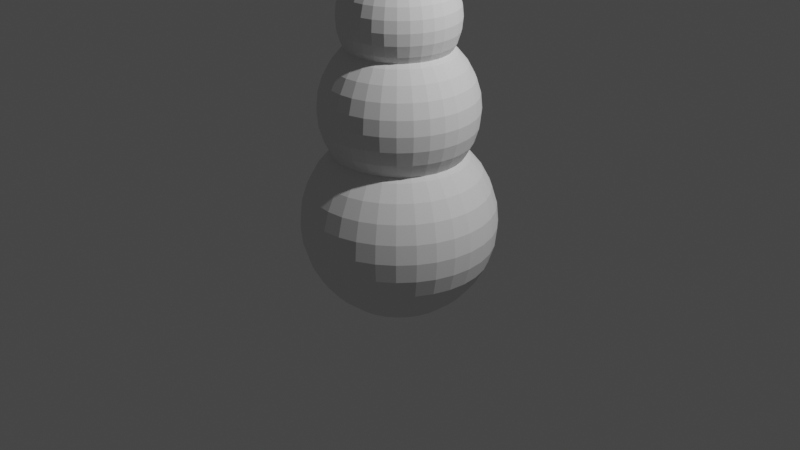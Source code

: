 # Source: snowman.blend  (saved by Blender 3.6.11; exported with 4.5.12 LTS)
import bpy
from mathutils import Matrix  # noqa: F401  (used for matrix-valued properties, if any)

bpy.ops.wm.read_factory_settings(use_empty=True)
scene = bpy.context.scene
scene.name = 'Scene'

# ---- collections
col_collection = bpy.data.collections.new('Collection'); scene.collection.children.link(col_collection)

# ---- materials (node trees are filled in below, after node groups)
mat_material = bpy.data.materials.new('Material')
mat_material.alpha_threshold = 0.0
mat_material.use_transparent_shadow = False
mat_material.roughness = 0.5
mat_material.line_color = (0.0, 0.0, 0.0, 1.0)

# ---- node groups
ng_geometry_nodes = bpy.data.node_groups.new('Geometry Nodes', 'GeometryNodeTree')
_s = ng_geometry_nodes.interface.new_socket(name='Geometry', in_out='OUTPUT', socket_type='NodeSocketGeometry')
_s = ng_geometry_nodes.interface.new_socket(name='Geometry', in_out='INPUT', socket_type='NodeSocketGeometry')
ng_geometry_nodes.is_modifier = True
_N = ng_geometry_nodes.nodes; _L = ng_geometry_nodes.links
n0 = _N.new('NodeGroupInput'); n0.name = 'Group Input'; n0.location = (-340, 0)
n1 = _N.new('GeometryNodeJoinGeometry'); n1.name = 'Join Geometry'; n1.location = (239, 195)
n2 = _N.new('NodeGroupOutput'); n2.name = 'Group Output'; n2.location = (535, 116)
n3 = _N.new('GeometryNodeMeshUVSphere'); n3.name = 'UV Sphere.001'; n3.location = (4, -18)
n4 = _N.new('GeometryNodeMeshUVSphere'); n4.name = 'UV Sphere'; n4.location = (-216, 280)
n5 = _N.new('GeometryNodeTransform'); n5.name = 'Transform Geometry'; n5.location = (1, 315)
n5.inputs[1].default_value = (0.0, 0.0, 1.2)
n5.inputs[3].default_value = (0.8, 0.8, 0.8)
n6 = _N.new('GeometryNodeMeshUVSphere'); n6.name = 'UV Sphere.002'; n6.location = (-220, 629)
n7 = _N.new('GeometryNodeTransform'); n7.name = 'Transform Geometry.001'; n7.location = (-4, 664)
n7.inputs[1].default_value = (0.0, 0.0, 2.1)
n7.inputs[3].default_value = (0.6, 0.6, 0.6)
_L.new(n4.outputs[0], n5.inputs[0])
_L.new(n1.outputs[0], n2.inputs[0])
_L.new(n5.outputs[0], n1.inputs[0])
_L.new(n3.outputs[0], n1.inputs[0])
_L.new(n6.outputs[0], n7.inputs[0])
_L.new(n7.outputs[0], n1.inputs[0])
n2.is_active_output = True

# ---- material node trees
mat_material.use_nodes = True; mat_material.node_tree.nodes.clear()
_N = mat_material.node_tree.nodes; _L = mat_material.node_tree.links
n0 = _N.new('ShaderNodeOutputMaterial'); n0.name = 'Material Output'; n0.location = (300, 300)
n1 = _N.new('ShaderNodeBsdfPrincipled'); n1.name = 'Principled BSDF'; n1.location = (10, 300)
n1.distribution = 'GGX'
n1.subsurface_method = 'RANDOM_WALK_SKIN'
n1.inputs[3].default_value = 1.45
n1.inputs[27].default_value = (0.0, 0.0, 0.0, 1.0)
n1.inputs[28].default_value = 1.0
_L.new(n1.outputs[0], n0.inputs[0])
n0.is_active_output = True

# ---- world
world_world = bpy.data.worlds.new('World'); scene.world = world_world
world_world.use_nodes = True; world_world.node_tree.nodes.clear()
_N = world_world.node_tree.nodes; _L = world_world.node_tree.links
n0 = _N.new('ShaderNodeOutputWorld'); n0.name = 'World Output'; n0.location = (300, 300)
n1 = _N.new('ShaderNodeBackground'); n1.name = 'Background'; n1.location = (10, 300)
n1.inputs[0].default_value = (0.05088, 0.05088, 0.05088, 1.0)
_L.new(n1.outputs[0], n0.inputs[0])
n0.is_active_output = True
world_world.color = (0.05088, 0.05088, 0.05088)
world_world.use_sun_shadow = False
world_world.sun_shadow_jitter_overblur = 0.0

# ---- cameras
cam_camera = bpy.data.cameras.new('Camera')
cam_camera.clip_end = 100.0
cam_camera.ortho_scale = 7.314

# ---- lights
light_light = bpy.data.lights.new('Light', 'POINT')
light_light.transmission_factor = 0.0
light_light.energy = 1000.0
light_light.shadow_soft_size = 0.1
light_light.shadow_maximum_resolution = 0.006
light_light.use_absolute_resolution = True

# ---- meshes
me_cube = bpy.data.meshes.new('Cube')
me_cube.from_pydata([(1.0, 1.0, 1.0), (1.0, 1.0, -1.0), (1.0, -1.0, 1.0), (1.0, -1.0, -1.0), (-1.0, 1.0, 1.0), (-1.0, 1.0, -1.0), (-1.0, -1.0, 1.0), (-1.0, -1.0, -1.0)], [], [(0, 4, 6, 2), (3, 2, 6, 7), (7, 6, 4, 5), (5, 1, 3, 7), (1, 0, 2, 3), (5, 4, 0, 1)])
_uv = me_cube.uv_layers.new(name='UVMap')
_uv.uv.foreach_set('vector', [0.625, 0.5, 0.875, 0.5, 0.875, 0.75, 0.625, 0.75, 0.375, 0.75, 0.625, 0.75, 0.625, 1.0, 0.375, 1.0, 0.375, 0.0, 0.625, 0.0, 0.625, 0.25, 0.375, 0.25, 0.125, 0.5, 0.375, 0.5, 0.375, 0.75, 0.125, 0.75, 0.375, 0.5, 0.625, 0.5, 0.625, 0.75, 0.375, 0.75, 0.375, 0.25, 0.625, 0.25, 0.625, 0.5, 0.375, 0.5])
me_cube.materials.append(mat_material)
me_cube.use_mirror_vertex_groups = False
me_cube.update()

# ---- objects
ob_cube = bpy.data.objects.new('Cube', me_cube)
ob_light = bpy.data.objects.new('Light', light_light)
ob_camera = bpy.data.objects.new('Camera', cam_camera)

# ---- transforms, parenting, visibility, modifiers, constraints
ob_cube.location = (0.0, 0.0, 0.0)
ob_cube.lock_rotations_4d = False
ob_cube.empty_display_type = 'ARROWS'
ob_cube.lineart.crease_threshold = 0.0
_m = ob_cube.modifiers.new('GeometryNodes', 'NODES')
_m.node_group = ng_geometry_nodes
ob_light.location = (4.076, 1.005, 5.904)
ob_light.rotation_euler = (0.6503, 0.05522, 1.866)
ob_light.lock_rotations_4d = False
ob_light.empty_display_type = 'ARROWS'
ob_light.color = (0.0, 0.0, 0.0, 0.0)
ob_light.lineart.crease_threshold = 0.0
ob_camera.location = (7.359, -6.926, 4.958)
ob_camera.rotation_euler = (1.109, 0.0, 0.8149)
ob_camera.lock_rotations_4d = False
ob_camera.empty_display_type = 'ARROWS'
ob_camera.color = (0.0, 0.0, 0.0, 0.0)
ob_camera.display_type = 'WIRE'
ob_camera.lineart.crease_threshold = 0.0

# ---- collection membership
col_collection.objects.link(ob_cube)
col_collection.objects.link(ob_light)
col_collection.objects.link(ob_camera)

# ---- scene / render settings (as saved in the file)
scene.camera = ob_camera
scene.frame_start = 1; scene.frame_end = 250; scene.frame_set(1)
scene.render.engine = 'BLENDER_EEVEE_NEXT'
scene.cycles.sampling_pattern = 'TABULATED_SOBOL'
scene.view_settings.view_transform = 'Filmic'
bpy.context.view_layer.update()
